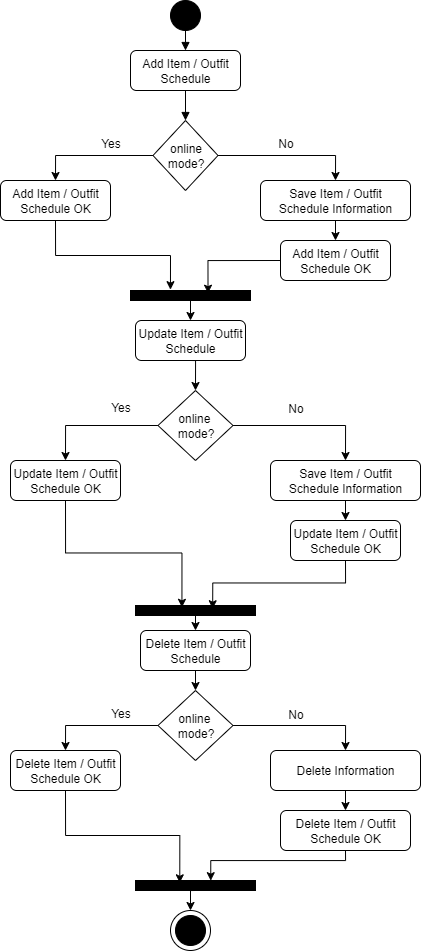

The diagram above was exported from draw.io. Its source (the exported page's mxGraphModel, read from the mxfile embedded in the PNG):
<mxGraphModel dx="118" dy="-433" grid="1" gridSize="10" guides="1" tooltips="1" connect="1" arrows="1" fold="1" page="1" pageScale="1" pageWidth="850" pageHeight="1100" math="0" shadow="0">
  <root>
    <mxCell id="0" />
    <mxCell id="1" parent="0" />
    <mxCell id="643OM-yPQGKNp9myvmGV-1702" value="" style="shape=ellipse;perimeter=ellipsePerimeter;fillColor=#000000;direction=south;" vertex="1" parent="1">
      <mxGeometry x="1560" y="1420" width="30" height="30" as="geometry" />
    </mxCell>
    <mxCell id="643OM-yPQGKNp9myvmGV-1703" value="Add Item / Outfit Schedule" style="rounded=1;whiteSpace=wrap;html=1;" vertex="1" parent="1">
      <mxGeometry x="1520" y="1470" width="110" height="40" as="geometry" />
    </mxCell>
    <mxCell id="643OM-yPQGKNp9myvmGV-1704" style="endArrow=block;" edge="1" parent="1" target="643OM-yPQGKNp9myvmGV-1703">
      <mxGeometry relative="1" as="geometry">
        <mxPoint x="1575" y="1450.0000000000146" as="sourcePoint" />
      </mxGeometry>
    </mxCell>
    <mxCell id="643OM-yPQGKNp9myvmGV-1705" style="edgeStyle=orthogonalEdgeStyle;rounded=0;orthogonalLoop=1;jettySize=auto;html=1;exitX=0;exitY=0.5;exitDx=0;exitDy=0;entryX=0.5;entryY=0;entryDx=0;entryDy=0;" edge="1" parent="1" source="643OM-yPQGKNp9myvmGV-1707" target="643OM-yPQGKNp9myvmGV-1710">
      <mxGeometry relative="1" as="geometry" />
    </mxCell>
    <mxCell id="643OM-yPQGKNp9myvmGV-1706" style="edgeStyle=orthogonalEdgeStyle;rounded=0;orthogonalLoop=1;jettySize=auto;html=1;exitX=1;exitY=0.5;exitDx=0;exitDy=0;entryX=0.5;entryY=0;entryDx=0;entryDy=0;" edge="1" parent="1" source="643OM-yPQGKNp9myvmGV-1707" target="643OM-yPQGKNp9myvmGV-1712">
      <mxGeometry relative="1" as="geometry" />
    </mxCell>
    <mxCell id="643OM-yPQGKNp9myvmGV-1707" value="online mode?" style="rhombus;whiteSpace=wrap;html=1;" vertex="1" parent="1">
      <mxGeometry x="1542.5" y="1540" width="65" height="70" as="geometry" />
    </mxCell>
    <mxCell id="643OM-yPQGKNp9myvmGV-1708" style="endArrow=block;" edge="1" parent="1" source="643OM-yPQGKNp9myvmGV-1703" target="643OM-yPQGKNp9myvmGV-1707">
      <mxGeometry relative="1" as="geometry" />
    </mxCell>
    <mxCell id="643OM-yPQGKNp9myvmGV-1709" style="edgeStyle=orthogonalEdgeStyle;rounded=0;orthogonalLoop=1;jettySize=auto;html=1;exitX=0.5;exitY=1;exitDx=0;exitDy=0;entryX=0.333;entryY=-0.085;entryDx=0;entryDy=0;entryPerimeter=0;" edge="1" parent="1" source="643OM-yPQGKNp9myvmGV-1710" target="643OM-yPQGKNp9myvmGV-1733">
      <mxGeometry relative="1" as="geometry" />
    </mxCell>
    <mxCell id="643OM-yPQGKNp9myvmGV-1710" value="Add Item / Outfit Schedule&amp;nbsp;OK" style="rounded=1;whiteSpace=wrap;html=1;" vertex="1" parent="1">
      <mxGeometry x="1390" y="1600" width="110" height="40" as="geometry" />
    </mxCell>
    <mxCell id="643OM-yPQGKNp9myvmGV-1711" style="edgeStyle=orthogonalEdgeStyle;rounded=0;orthogonalLoop=1;jettySize=auto;html=1;exitX=0.5;exitY=1;exitDx=0;exitDy=0;entryX=0.5;entryY=0;entryDx=0;entryDy=0;" edge="1" parent="1" source="643OM-yPQGKNp9myvmGV-1712" target="643OM-yPQGKNp9myvmGV-1713">
      <mxGeometry relative="1" as="geometry">
        <mxPoint x="1725.0000000000582" y="1660" as="targetPoint" />
      </mxGeometry>
    </mxCell>
    <mxCell id="643OM-yPQGKNp9myvmGV-1712" value="Save Item / Outfit Schedule&amp;nbsp;Information" style="rounded=1;whiteSpace=wrap;html=1;" vertex="1" parent="1">
      <mxGeometry x="1650" y="1600" width="150" height="40" as="geometry" />
    </mxCell>
    <mxCell id="643OM-yPQGKNp9myvmGV-1713" value="Add Item / Outfit Schedule&amp;nbsp;OK" style="rounded=1;whiteSpace=wrap;html=1;" vertex="1" parent="1">
      <mxGeometry x="1670" y="1660" width="110" height="40" as="geometry" />
    </mxCell>
    <mxCell id="643OM-yPQGKNp9myvmGV-1714" style="edgeStyle=orthogonalEdgeStyle;rounded=0;orthogonalLoop=1;jettySize=auto;html=1;exitX=0.5;exitY=1;exitDx=0;exitDy=0;entryX=0.5;entryY=0;entryDx=0;entryDy=0;" edge="1" parent="1" source="643OM-yPQGKNp9myvmGV-1715" target="643OM-yPQGKNp9myvmGV-1718">
      <mxGeometry relative="1" as="geometry" />
    </mxCell>
    <mxCell id="643OM-yPQGKNp9myvmGV-1715" value="Update Item / Outfit Schedule" style="rounded=1;whiteSpace=wrap;html=1;" vertex="1" parent="1">
      <mxGeometry x="1525" y="1740" width="110" height="40" as="geometry" />
    </mxCell>
    <mxCell id="643OM-yPQGKNp9myvmGV-1716" style="edgeStyle=orthogonalEdgeStyle;rounded=0;orthogonalLoop=1;jettySize=auto;html=1;exitX=0;exitY=0.5;exitDx=0;exitDy=0;entryX=0.5;entryY=0;entryDx=0;entryDy=0;" edge="1" parent="1" source="643OM-yPQGKNp9myvmGV-1718" target="643OM-yPQGKNp9myvmGV-1719">
      <mxGeometry relative="1" as="geometry" />
    </mxCell>
    <mxCell id="643OM-yPQGKNp9myvmGV-1717" style="edgeStyle=orthogonalEdgeStyle;rounded=0;orthogonalLoop=1;jettySize=auto;html=1;exitX=1;exitY=0.5;exitDx=0;exitDy=0;entryX=0.5;entryY=0;entryDx=0;entryDy=0;" edge="1" parent="1" source="643OM-yPQGKNp9myvmGV-1718" target="643OM-yPQGKNp9myvmGV-1721">
      <mxGeometry relative="1" as="geometry" />
    </mxCell>
    <mxCell id="643OM-yPQGKNp9myvmGV-1718" value="online&amp;nbsp;&lt;br&gt;mode?" style="rhombus;whiteSpace=wrap;html=1;" vertex="1" parent="1">
      <mxGeometry x="1547.5" y="1810" width="75" height="70" as="geometry" />
    </mxCell>
    <mxCell id="643OM-yPQGKNp9myvmGV-1719" value="Update Item / Outfit Schedule&amp;nbsp;OK" style="rounded=1;whiteSpace=wrap;html=1;" vertex="1" parent="1">
      <mxGeometry x="1400" y="1880" width="110" height="40" as="geometry" />
    </mxCell>
    <mxCell id="643OM-yPQGKNp9myvmGV-1720" style="edgeStyle=orthogonalEdgeStyle;rounded=0;orthogonalLoop=1;jettySize=auto;html=1;exitX=0.5;exitY=1;exitDx=0;exitDy=0;entryX=0.5;entryY=0;entryDx=0;entryDy=0;" edge="1" parent="1" source="643OM-yPQGKNp9myvmGV-1721" target="643OM-yPQGKNp9myvmGV-1722">
      <mxGeometry relative="1" as="geometry" />
    </mxCell>
    <mxCell id="643OM-yPQGKNp9myvmGV-1721" value="Save Item / Outfit Schedule&amp;nbsp;Information" style="rounded=1;whiteSpace=wrap;html=1;" vertex="1" parent="1">
      <mxGeometry x="1660" y="1880" width="150" height="40" as="geometry" />
    </mxCell>
    <mxCell id="643OM-yPQGKNp9myvmGV-1722" value="Update Item / Outfit Schedule&amp;nbsp;OK" style="rounded=1;whiteSpace=wrap;html=1;" vertex="1" parent="1">
      <mxGeometry x="1680" y="1940" width="110" height="40" as="geometry" />
    </mxCell>
    <mxCell id="643OM-yPQGKNp9myvmGV-1723" style="edgeStyle=orthogonalEdgeStyle;rounded=0;orthogonalLoop=1;jettySize=auto;html=1;exitX=0.5;exitY=1;exitDx=0;exitDy=0;entryX=0.5;entryY=0;entryDx=0;entryDy=0;" edge="1" parent="1" source="643OM-yPQGKNp9myvmGV-1724" target="643OM-yPQGKNp9myvmGV-1740">
      <mxGeometry relative="1" as="geometry" />
    </mxCell>
    <mxCell id="643OM-yPQGKNp9myvmGV-1724" value="Delete Item / Outfit Schedule" style="rounded=1;whiteSpace=wrap;html=1;" vertex="1" parent="1">
      <mxGeometry x="1530" y="2050" width="110" height="40" as="geometry" />
    </mxCell>
    <mxCell id="643OM-yPQGKNp9myvmGV-1725" value="Delete Item / Outfit Schedule&amp;nbsp;OK" style="rounded=1;whiteSpace=wrap;html=1;" vertex="1" parent="1">
      <mxGeometry x="1400" y="2170" width="110" height="40" as="geometry" />
    </mxCell>
    <mxCell id="643OM-yPQGKNp9myvmGV-1726" style="edgeStyle=orthogonalEdgeStyle;rounded=0;orthogonalLoop=1;jettySize=auto;html=1;exitX=0.5;exitY=1;exitDx=0;exitDy=0;entryX=0.5;entryY=0;entryDx=0;entryDy=0;" edge="1" parent="1" source="643OM-yPQGKNp9myvmGV-1727">
      <mxGeometry relative="1" as="geometry">
        <mxPoint x="1735" y="2230" as="targetPoint" />
      </mxGeometry>
    </mxCell>
    <mxCell id="643OM-yPQGKNp9myvmGV-1727" value="Delete Information" style="rounded=1;whiteSpace=wrap;html=1;" vertex="1" parent="1">
      <mxGeometry x="1660" y="2170" width="150" height="40" as="geometry" />
    </mxCell>
    <mxCell id="643OM-yPQGKNp9myvmGV-1728" value="Delete Item / Outfit Schedule&amp;nbsp;OK" style="rounded=1;whiteSpace=wrap;html=1;" vertex="1" parent="1">
      <mxGeometry x="1670" y="2230" width="130" height="40" as="geometry" />
    </mxCell>
    <mxCell id="643OM-yPQGKNp9myvmGV-1729" value="" style="shape=ellipse;perimeter=ellipsePerimeter;fillColor=#000000;" vertex="1" parent="1">
      <mxGeometry x="1565" y="2335" width="30" height="30" as="geometry" />
    </mxCell>
    <mxCell id="643OM-yPQGKNp9myvmGV-1730" value="Yes" style="text;html=1;align=center;verticalAlign=middle;resizable=0;points=[];autosize=1;strokeColor=none;fillColor=none;" vertex="1" parent="1">
      <mxGeometry x="1480" y="1548" width="40" height="30" as="geometry" />
    </mxCell>
    <mxCell id="643OM-yPQGKNp9myvmGV-1731" value="No" style="text;html=1;align=center;verticalAlign=middle;resizable=0;points=[];autosize=1;strokeColor=none;fillColor=none;" vertex="1" parent="1">
      <mxGeometry x="1655" y="1548" width="40" height="30" as="geometry" />
    </mxCell>
    <mxCell id="643OM-yPQGKNp9myvmGV-1732" style="edgeStyle=orthogonalEdgeStyle;rounded=0;orthogonalLoop=1;jettySize=auto;html=1;exitX=0.5;exitY=1;exitDx=0;exitDy=0;entryX=0.5;entryY=0;entryDx=0;entryDy=0;" edge="1" parent="1" source="643OM-yPQGKNp9myvmGV-1733" target="643OM-yPQGKNp9myvmGV-1715">
      <mxGeometry relative="1" as="geometry" />
    </mxCell>
    <mxCell id="643OM-yPQGKNp9myvmGV-1733" value="" style="rounded=0;whiteSpace=wrap;html=1;fillColor=#000000;" vertex="1" parent="1">
      <mxGeometry x="1520" y="1710" width="120" height="10" as="geometry" />
    </mxCell>
    <mxCell id="643OM-yPQGKNp9myvmGV-1734" style="edgeStyle=orthogonalEdgeStyle;rounded=0;orthogonalLoop=1;jettySize=auto;html=1;exitX=0.5;exitY=1;exitDx=0;exitDy=0;entryX=0.5;entryY=0;entryDx=0;entryDy=0;" edge="1" parent="1" source="643OM-yPQGKNp9myvmGV-1735" target="643OM-yPQGKNp9myvmGV-1724">
      <mxGeometry relative="1" as="geometry" />
    </mxCell>
    <mxCell id="643OM-yPQGKNp9myvmGV-1735" value="" style="rounded=0;whiteSpace=wrap;html=1;fillColor=#000000;" vertex="1" parent="1">
      <mxGeometry x="1525" y="2025" width="120" height="10" as="geometry" />
    </mxCell>
    <mxCell id="643OM-yPQGKNp9myvmGV-1736" style="edgeStyle=orthogonalEdgeStyle;rounded=0;orthogonalLoop=1;jettySize=auto;html=1;exitX=0.5;exitY=1;exitDx=0;exitDy=0;entryX=0.387;entryY=0.183;entryDx=0;entryDy=0;entryPerimeter=0;" edge="1" parent="1" source="643OM-yPQGKNp9myvmGV-1719" target="643OM-yPQGKNp9myvmGV-1735">
      <mxGeometry relative="1" as="geometry" />
    </mxCell>
    <mxCell id="643OM-yPQGKNp9myvmGV-1737" style="edgeStyle=orthogonalEdgeStyle;rounded=0;orthogonalLoop=1;jettySize=auto;html=1;exitX=0.5;exitY=1;exitDx=0;exitDy=0;entryX=0.643;entryY=0.324;entryDx=0;entryDy=0;entryPerimeter=0;" edge="1" parent="1" source="643OM-yPQGKNp9myvmGV-1722" target="643OM-yPQGKNp9myvmGV-1735">
      <mxGeometry relative="1" as="geometry" />
    </mxCell>
    <mxCell id="643OM-yPQGKNp9myvmGV-1738" style="edgeStyle=orthogonalEdgeStyle;rounded=0;orthogonalLoop=1;jettySize=auto;html=1;exitX=0;exitY=0.5;exitDx=0;exitDy=0;entryX=0.5;entryY=0;entryDx=0;entryDy=0;" edge="1" parent="1" source="643OM-yPQGKNp9myvmGV-1740" target="643OM-yPQGKNp9myvmGV-1725">
      <mxGeometry relative="1" as="geometry" />
    </mxCell>
    <mxCell id="643OM-yPQGKNp9myvmGV-1739" style="edgeStyle=orthogonalEdgeStyle;rounded=0;orthogonalLoop=1;jettySize=auto;html=1;exitX=1;exitY=0.5;exitDx=0;exitDy=0;entryX=0.5;entryY=0;entryDx=0;entryDy=0;" edge="1" parent="1" source="643OM-yPQGKNp9myvmGV-1740" target="643OM-yPQGKNp9myvmGV-1727">
      <mxGeometry relative="1" as="geometry" />
    </mxCell>
    <mxCell id="643OM-yPQGKNp9myvmGV-1740" value="online&amp;nbsp;&lt;br&gt;mode?" style="rhombus;whiteSpace=wrap;html=1;" vertex="1" parent="1">
      <mxGeometry x="1547.5" y="2110" width="75" height="70" as="geometry" />
    </mxCell>
    <mxCell id="643OM-yPQGKNp9myvmGV-1741" style="edgeStyle=orthogonalEdgeStyle;rounded=0;orthogonalLoop=1;jettySize=auto;html=1;exitX=0.5;exitY=1;exitDx=0;exitDy=0;entryX=0.5;entryY=0;entryDx=0;entryDy=0;" edge="1" parent="1" source="643OM-yPQGKNp9myvmGV-1742">
      <mxGeometry relative="1" as="geometry">
        <mxPoint x="1580" y="2330" as="targetPoint" />
      </mxGeometry>
    </mxCell>
    <mxCell id="643OM-yPQGKNp9myvmGV-1742" value="" style="rounded=0;whiteSpace=wrap;html=1;fillColor=#000000;" vertex="1" parent="1">
      <mxGeometry x="1525" y="2300" width="120" height="10" as="geometry" />
    </mxCell>
    <mxCell id="643OM-yPQGKNp9myvmGV-1743" style="edgeStyle=orthogonalEdgeStyle;rounded=0;orthogonalLoop=1;jettySize=auto;html=1;exitX=0.5;exitY=1;exitDx=0;exitDy=0;entryX=0.369;entryY=0.231;entryDx=0;entryDy=0;entryPerimeter=0;" edge="1" parent="1" source="643OM-yPQGKNp9myvmGV-1725" target="643OM-yPQGKNp9myvmGV-1742">
      <mxGeometry relative="1" as="geometry" />
    </mxCell>
    <mxCell id="643OM-yPQGKNp9myvmGV-1744" style="edgeStyle=orthogonalEdgeStyle;rounded=0;orthogonalLoop=1;jettySize=auto;html=1;exitX=0.5;exitY=1;exitDx=0;exitDy=0;entryX=0.627;entryY=0.017;entryDx=0;entryDy=0;entryPerimeter=0;" edge="1" parent="1" source="643OM-yPQGKNp9myvmGV-1728" target="643OM-yPQGKNp9myvmGV-1742">
      <mxGeometry relative="1" as="geometry">
        <Array as="points">
          <mxPoint x="1735" y="2280" />
          <mxPoint x="1600" y="2280" />
        </Array>
      </mxGeometry>
    </mxCell>
    <mxCell id="643OM-yPQGKNp9myvmGV-1745" value="" style="shape=ellipse;perimeter=ellipsePerimeter;fillColor=none;" vertex="1" parent="1">
      <mxGeometry x="1560" y="2330" width="40" height="40" as="geometry" />
    </mxCell>
    <mxCell id="643OM-yPQGKNp9myvmGV-1746" value="Yes" style="text;html=1;align=center;verticalAlign=middle;resizable=0;points=[];autosize=1;strokeColor=none;fillColor=none;" vertex="1" parent="1">
      <mxGeometry x="1490" y="1812" width="40" height="30" as="geometry" />
    </mxCell>
    <mxCell id="643OM-yPQGKNp9myvmGV-1747" value="No" style="text;html=1;align=center;verticalAlign=middle;resizable=0;points=[];autosize=1;strokeColor=none;fillColor=none;" vertex="1" parent="1">
      <mxGeometry x="1665" y="1813" width="40" height="30" as="geometry" />
    </mxCell>
    <mxCell id="643OM-yPQGKNp9myvmGV-1748" value="Yes" style="text;html=1;align=center;verticalAlign=middle;resizable=0;points=[];autosize=1;strokeColor=none;fillColor=none;" vertex="1" parent="1">
      <mxGeometry x="1490" y="2118" width="40" height="30" as="geometry" />
    </mxCell>
    <mxCell id="643OM-yPQGKNp9myvmGV-1749" value="No" style="text;html=1;align=center;verticalAlign=middle;resizable=0;points=[];autosize=1;strokeColor=none;fillColor=none;" vertex="1" parent="1">
      <mxGeometry x="1665" y="2119" width="40" height="30" as="geometry" />
    </mxCell>
    <mxCell id="643OM-yPQGKNp9myvmGV-1750" style="edgeStyle=orthogonalEdgeStyle;rounded=0;orthogonalLoop=1;jettySize=auto;html=1;exitX=0;exitY=0.5;exitDx=0;exitDy=0;entryX=0.646;entryY=0.271;entryDx=0;entryDy=0;entryPerimeter=0;" edge="1" parent="1" source="643OM-yPQGKNp9myvmGV-1713" target="643OM-yPQGKNp9myvmGV-1733">
      <mxGeometry relative="1" as="geometry" />
    </mxCell>
  </root>
</mxGraphModel>